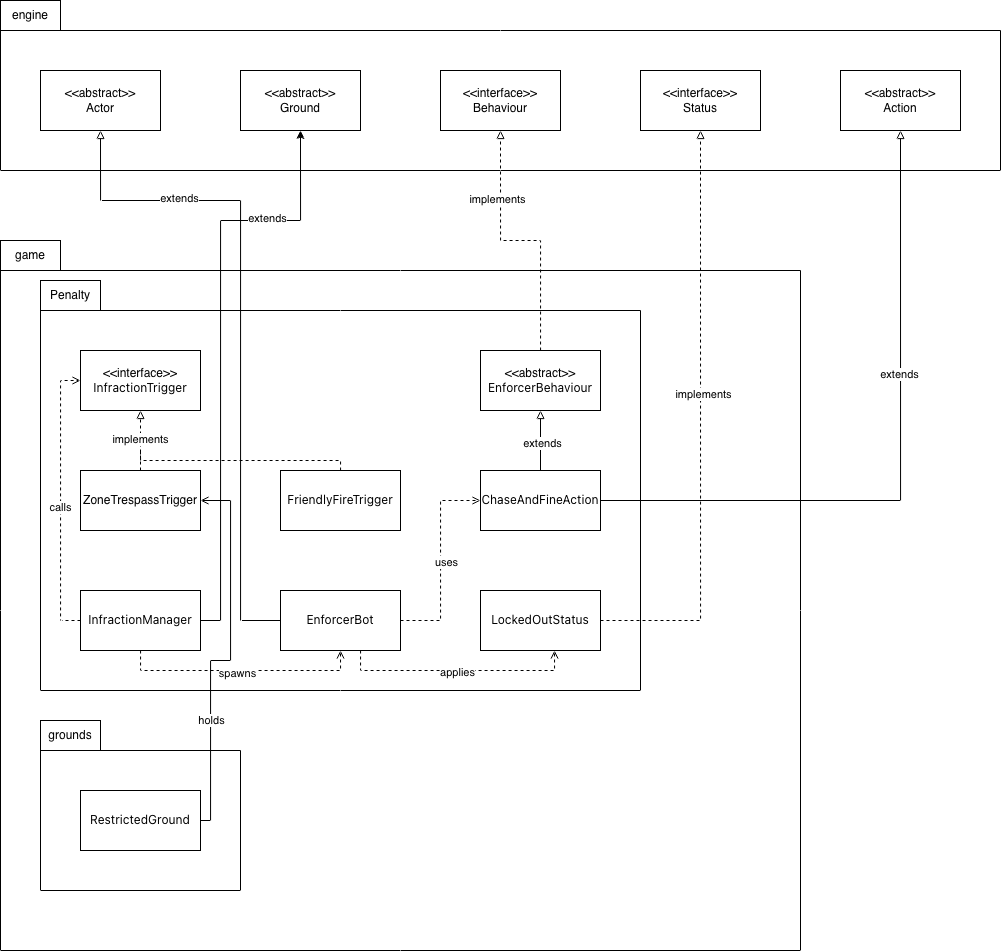

The diagram above was exported from draw.io. Its source (the exported page's mxGraphModel, read from the mxfile embedded in the PNG):
<mxGraphModel dx="1261" dy="824" grid="1" gridSize="10" guides="1" tooltips="1" connect="1" arrows="1" fold="1" page="1" pageScale="1" pageWidth="827" pageHeight="1169" math="0" shadow="0">
  <root>
    <mxCell id="0" />
    <mxCell id="1" parent="0" />
    <mxCell id="Qbqf5DIoDMjGgZueruv1-1" parent="1" style="swimlane;startSize=0;" value="" vertex="1">
      <mxGeometry height="140" width="1000" x="40" y="80" as="geometry" />
    </mxCell>
    <mxCell id="Qbqf5DIoDMjGgZueruv1-5" parent="Qbqf5DIoDMjGgZueruv1-1" style="rounded=0;whiteSpace=wrap;html=1;" value="&lt;div&gt;&amp;lt;&amp;lt;abstract&amp;gt;&amp;gt;&lt;/div&gt;&lt;div&gt;&lt;/div&gt;Actor" vertex="1">
      <mxGeometry height="60" width="120" x="40" y="40" as="geometry" />
    </mxCell>
    <mxCell id="Qbqf5DIoDMjGgZueruv1-4" parent="Qbqf5DIoDMjGgZueruv1-1" style="rounded=0;whiteSpace=wrap;html=1;" value="&lt;div&gt;&amp;lt;&amp;lt;abstract&amp;gt;&amp;gt;&lt;/div&gt;&lt;div&gt;&lt;/div&gt;Ground" vertex="1">
      <mxGeometry height="60" width="120" x="240" y="40" as="geometry" />
    </mxCell>
    <mxCell id="Qbqf5DIoDMjGgZueruv1-3" parent="Qbqf5DIoDMjGgZueruv1-1" style="rounded=0;whiteSpace=wrap;html=1;" value="&amp;lt;&amp;lt;interface&amp;gt;&amp;gt;&lt;div&gt;Behaviour&lt;/div&gt;" vertex="1">
      <mxGeometry height="60" width="120" x="440" y="40" as="geometry" />
    </mxCell>
    <mxCell id="Qbqf5DIoDMjGgZueruv1-6" parent="Qbqf5DIoDMjGgZueruv1-1" style="rounded=0;whiteSpace=wrap;html=1;" value="&amp;lt;&amp;lt;interface&amp;gt;&amp;gt;&lt;div&gt;Status&lt;/div&gt;" vertex="1">
      <mxGeometry height="60" width="120" x="640" y="40" as="geometry" />
    </mxCell>
    <mxCell id="Qbqf5DIoDMjGgZueruv1-28" parent="Qbqf5DIoDMjGgZueruv1-1" style="rounded=0;whiteSpace=wrap;html=1;" value="&lt;div&gt;&amp;lt;&amp;lt;abstract&amp;gt;&amp;gt;&lt;/div&gt;Action" vertex="1">
      <mxGeometry height="60" width="120" x="840" y="40" as="geometry" />
    </mxCell>
    <mxCell id="Qbqf5DIoDMjGgZueruv1-2" parent="1" style="rounded=0;whiteSpace=wrap;html=1;" value="engine" vertex="1">
      <mxGeometry height="30" width="60" x="40" y="50" as="geometry" />
    </mxCell>
    <mxCell id="Qbqf5DIoDMjGgZueruv1-10" parent="1" style="swimlane;startSize=0;" value="" vertex="1">
      <mxGeometry height="680" width="800" x="40" y="320" as="geometry" />
    </mxCell>
    <mxCell id="Qbqf5DIoDMjGgZueruv1-13" parent="Qbqf5DIoDMjGgZueruv1-10" style="swimlane;startSize=0;" value="" vertex="1">
      <mxGeometry height="380" width="600" x="40" y="40" as="geometry" />
    </mxCell>
    <mxCell id="Qbqf5DIoDMjGgZueruv1-20" parent="Qbqf5DIoDMjGgZueruv1-13" style="rounded=0;whiteSpace=wrap;html=1;" value="&amp;lt;&amp;lt;interface&amp;gt;&amp;gt;&lt;div&gt;&lt;span style=&quot;font-family: &amp;quot;Anthropic Sans&amp;quot;, -apple-system, &amp;quot;system-ui&amp;quot;, &amp;quot;Segoe UI&amp;quot;, sans-serif; text-align: start; text-wrap-mode: nowrap;&quot;&gt;InfractionTrigger&lt;/span&gt;&lt;/div&gt;" vertex="1">
      <mxGeometry height="60" width="120" x="40" y="40" as="geometry" />
    </mxCell>
    <mxCell id="Qbqf5DIoDMjGgZueruv1-19" parent="Qbqf5DIoDMjGgZueruv1-13" style="rounded=0;whiteSpace=wrap;html=1;" value="&amp;lt;&amp;lt;abstract&amp;gt;&amp;gt;&lt;div&gt;&lt;span style=&quot;font-family: &amp;quot;Anthropic Sans&amp;quot;, -apple-system, &amp;quot;system-ui&amp;quot;, &amp;quot;Segoe UI&amp;quot;, sans-serif; text-align: start; text-wrap-mode: nowrap;&quot;&gt;EnforcerBehaviour&lt;/span&gt;&lt;/div&gt;" vertex="1">
      <mxGeometry height="60" width="120" x="440" y="40" as="geometry" />
    </mxCell>
    <mxCell id="Qbqf5DIoDMjGgZueruv1-42" edge="1" parent="Qbqf5DIoDMjGgZueruv1-13" source="Qbqf5DIoDMjGgZueruv1-18" style="edgeStyle=orthogonalEdgeStyle;rounded=0;orthogonalLoop=1;jettySize=auto;html=1;entryX=0.5;entryY=1;entryDx=0;entryDy=0;dashed=1;endArrow=block;endFill=0;" target="Qbqf5DIoDMjGgZueruv1-20" value="implements">
      <mxGeometry relative="1" as="geometry" />
    </mxCell>
    <mxCell id="Qbqf5DIoDMjGgZueruv1-18" parent="Qbqf5DIoDMjGgZueruv1-13" style="rounded=0;whiteSpace=wrap;html=1;" value="ZoneTrespassTrigger" vertex="1">
      <mxGeometry height="60" width="120" x="40" y="160" as="geometry" />
    </mxCell>
    <mxCell id="Qbqf5DIoDMjGgZueruv1-43" edge="1" parent="Qbqf5DIoDMjGgZueruv1-13" source="Qbqf5DIoDMjGgZueruv1-17" style="edgeStyle=orthogonalEdgeStyle;rounded=0;orthogonalLoop=1;jettySize=auto;html=1;endArrow=none;endFill=0;dashed=1;">
      <mxGeometry relative="1" as="geometry">
        <Array as="points">
          <mxPoint x="300" y="150" />
          <mxPoint x="100" y="150" />
        </Array>
        <mxPoint x="100" y="140" as="targetPoint" />
      </mxGeometry>
    </mxCell>
    <mxCell id="Qbqf5DIoDMjGgZueruv1-17" parent="Qbqf5DIoDMjGgZueruv1-13" style="rounded=0;whiteSpace=wrap;html=1;" value="&lt;span style=&quot;font-family: &amp;quot;Anthropic Sans&amp;quot;, -apple-system, &amp;quot;system-ui&amp;quot;, &amp;quot;Segoe UI&amp;quot;, sans-serif; text-align: start; text-wrap-mode: nowrap;&quot;&gt;FriendlyFireTrigger&lt;/span&gt;" vertex="1">
      <mxGeometry height="60" width="120" x="240" y="160" as="geometry" />
    </mxCell>
    <mxCell id="Qbqf5DIoDMjGgZueruv1-40" edge="1" parent="Qbqf5DIoDMjGgZueruv1-13" source="Qbqf5DIoDMjGgZueruv1-16" style="edgeStyle=orthogonalEdgeStyle;rounded=0;orthogonalLoop=1;jettySize=auto;html=1;entryX=0.5;entryY=1;entryDx=0;entryDy=0;endArrow=block;endFill=0;" target="Qbqf5DIoDMjGgZueruv1-19">
      <mxGeometry relative="1" as="geometry" />
    </mxCell>
    <mxCell id="Qbqf5DIoDMjGgZueruv1-41" connectable="0" parent="Qbqf5DIoDMjGgZueruv1-40" style="edgeLabel;html=1;align=center;verticalAlign=middle;resizable=0;points=[];" value="extends" vertex="1">
      <mxGeometry relative="1" x="-0.0667" y="-1" as="geometry">
        <mxPoint as="offset" />
      </mxGeometry>
    </mxCell>
    <mxCell id="Qbqf5DIoDMjGgZueruv1-16" parent="Qbqf5DIoDMjGgZueruv1-13" style="rounded=0;whiteSpace=wrap;html=1;" value="&lt;span style=&quot;font-family: &amp;quot;Anthropic Sans&amp;quot;, -apple-system, &amp;quot;system-ui&amp;quot;, &amp;quot;Segoe UI&amp;quot;, sans-serif; text-align: start; text-wrap-mode: nowrap;&quot;&gt;ChaseAndFineAction&lt;/span&gt;" vertex="1">
      <mxGeometry height="60" width="120" x="440" y="160" as="geometry" />
    </mxCell>
    <mxCell id="Qbqf5DIoDMjGgZueruv1-45" edge="1" parent="Qbqf5DIoDMjGgZueruv1-13" source="Qbqf5DIoDMjGgZueruv1-15" style="edgeStyle=orthogonalEdgeStyle;rounded=0;orthogonalLoop=1;jettySize=auto;html=1;entryX=0;entryY=0.5;entryDx=0;entryDy=0;endArrow=open;endFill=0;dashed=1;" target="Qbqf5DIoDMjGgZueruv1-20">
      <mxGeometry relative="1" as="geometry">
        <Array as="points">
          <mxPoint x="20" y="310" />
          <mxPoint x="20" y="70" />
        </Array>
      </mxGeometry>
    </mxCell>
    <mxCell id="Qbqf5DIoDMjGgZueruv1-46" connectable="0" parent="Qbqf5DIoDMjGgZueruv1-45" style="edgeLabel;html=1;align=center;verticalAlign=middle;resizable=0;points=[];" value="calls" vertex="1">
      <mxGeometry relative="1" x="-0.0429" y="1" as="geometry">
        <mxPoint as="offset" />
      </mxGeometry>
    </mxCell>
    <mxCell id="Qbqf5DIoDMjGgZueruv1-15" parent="Qbqf5DIoDMjGgZueruv1-13" style="rounded=0;whiteSpace=wrap;html=1;" value="&lt;span style=&quot;font-family: &amp;quot;Anthropic Sans&amp;quot;, -apple-system, &amp;quot;system-ui&amp;quot;, &amp;quot;Segoe UI&amp;quot;, sans-serif; text-align: start; text-wrap-mode: nowrap;&quot;&gt;InfractionManager&lt;/span&gt;" vertex="1">
      <mxGeometry height="60" width="120" x="40" y="280" as="geometry" />
    </mxCell>
    <mxCell id="Qbqf5DIoDMjGgZueruv1-22" parent="Qbqf5DIoDMjGgZueruv1-13" style="rounded=0;whiteSpace=wrap;html=1;" value="&lt;span style=&quot;font-family: &amp;quot;Anthropic Sans&amp;quot;, -apple-system, &amp;quot;system-ui&amp;quot;, &amp;quot;Segoe UI&amp;quot;, sans-serif; text-align: start; text-wrap-mode: nowrap;&quot;&gt;LockedOutStatus&lt;/span&gt;" vertex="1">
      <mxGeometry height="60" width="120" x="440" y="280" as="geometry" />
    </mxCell>
    <mxCell id="Qbqf5DIoDMjGgZueruv1-55" edge="1" parent="Qbqf5DIoDMjGgZueruv1-10" source="Qbqf5DIoDMjGgZueruv1-24" style="edgeStyle=orthogonalEdgeStyle;rounded=0;orthogonalLoop=1;jettySize=auto;html=1;entryX=1;entryY=0.5;entryDx=0;entryDy=0;endArrow=open;endFill=0;" target="Qbqf5DIoDMjGgZueruv1-18">
      <mxGeometry relative="1" as="geometry">
        <Array as="points">
          <mxPoint x="210" y="550" />
          <mxPoint x="210" y="390" />
          <mxPoint x="230" y="390" />
          <mxPoint x="230" y="230" />
        </Array>
      </mxGeometry>
    </mxCell>
    <mxCell id="Qbqf5DIoDMjGgZueruv1-56" connectable="0" parent="Qbqf5DIoDMjGgZueruv1-55" style="edgeLabel;html=1;align=center;verticalAlign=middle;resizable=0;points=[];" value="&lt;code class=&quot;bg-text-200/5 border border-0.5 border-border-300 text-danger-000 whitespace-pre-wrap rounded-[0.4rem] px-1 py-px text-[0.9rem]&quot;&gt;&lt;/code&gt;holds" vertex="1">
      <mxGeometry relative="1" x="-0.4158" as="geometry">
        <mxPoint as="offset" />
      </mxGeometry>
    </mxCell>
    <mxCell id="Qbqf5DIoDMjGgZueruv1-24" parent="Qbqf5DIoDMjGgZueruv1-10" style="rounded=0;whiteSpace=wrap;html=1;" value="&lt;span style=&quot;font-family: &amp;quot;Anthropic Sans&amp;quot;, -apple-system, &amp;quot;system-ui&amp;quot;, &amp;quot;Segoe UI&amp;quot;, sans-serif; text-align: start; text-wrap-mode: nowrap;&quot;&gt;RestrictedGround&lt;/span&gt;" vertex="1">
      <mxGeometry height="60" width="120" x="80" y="520" as="geometry" />
    </mxCell>
    <mxCell id="Qbqf5DIoDMjGgZueruv1-25" parent="Qbqf5DIoDMjGgZueruv1-10" style="swimlane;startSize=0;" value="" vertex="1">
      <mxGeometry height="140" width="200" x="40" y="480" as="geometry" />
    </mxCell>
    <mxCell id="Qbqf5DIoDMjGgZueruv1-26" parent="Qbqf5DIoDMjGgZueruv1-10" style="rounded=0;whiteSpace=wrap;html=1;" value="grounds" vertex="1">
      <mxGeometry height="30" width="60" x="40" y="450" as="geometry" />
    </mxCell>
    <mxCell id="Qbqf5DIoDMjGgZueruv1-12" parent="1" style="rounded=0;whiteSpace=wrap;html=1;" value="game" vertex="1">
      <mxGeometry height="30" width="60" x="40" y="290" as="geometry" />
    </mxCell>
    <mxCell id="Qbqf5DIoDMjGgZueruv1-14" parent="1" style="rounded=0;whiteSpace=wrap;html=1;" value="Penalty" vertex="1">
      <mxGeometry height="30" width="60" x="80" y="330" as="geometry" />
    </mxCell>
    <mxCell id="Qbqf5DIoDMjGgZueruv1-30" edge="1" parent="1" source="Qbqf5DIoDMjGgZueruv1-23" style="edgeStyle=orthogonalEdgeStyle;rounded=0;orthogonalLoop=1;jettySize=auto;html=1;entryX=0.5;entryY=1;entryDx=0;entryDy=0;endArrow=block;endFill=0;" target="Qbqf5DIoDMjGgZueruv1-5">
      <mxGeometry relative="1" as="geometry">
        <Array as="points">
          <mxPoint x="280" y="670" />
          <mxPoint x="280" y="250" />
          <mxPoint x="140" y="250" />
        </Array>
      </mxGeometry>
    </mxCell>
    <mxCell id="Qbqf5DIoDMjGgZueruv1-32" connectable="0" parent="Qbqf5DIoDMjGgZueruv1-30" style="edgeLabel;html=1;align=center;verticalAlign=middle;resizable=0;points=[];" value="extends" vertex="1">
      <mxGeometry relative="1" x="0.5582" y="-3" as="geometry">
        <mxPoint as="offset" />
      </mxGeometry>
    </mxCell>
    <mxCell id="Qbqf5DIoDMjGgZueruv1-49" edge="1" parent="1" source="Qbqf5DIoDMjGgZueruv1-23" style="edgeStyle=orthogonalEdgeStyle;rounded=0;orthogonalLoop=1;jettySize=auto;html=1;entryX=0;entryY=0.5;entryDx=0;entryDy=0;dashed=1;endArrow=open;endFill=0;" target="Qbqf5DIoDMjGgZueruv1-16">
      <mxGeometry relative="1" as="geometry" />
    </mxCell>
    <mxCell id="Qbqf5DIoDMjGgZueruv1-50" connectable="0" parent="Qbqf5DIoDMjGgZueruv1-49" style="edgeLabel;html=1;align=center;verticalAlign=middle;resizable=0;points=[];" value="uses" vertex="1">
      <mxGeometry relative="1" x="-0.01" y="-5" as="geometry">
        <mxPoint as="offset" />
      </mxGeometry>
    </mxCell>
    <mxCell id="Qbqf5DIoDMjGgZueruv1-23" parent="1" style="rounded=0;whiteSpace=wrap;html=1;" value="&lt;span style=&quot;font-family: &amp;quot;Anthropic Sans&amp;quot;, -apple-system, &amp;quot;system-ui&amp;quot;, &amp;quot;Segoe UI&amp;quot;, sans-serif; text-align: start; text-wrap-mode: nowrap;&quot;&gt;EnforcerBot&lt;/span&gt;" vertex="1">
      <mxGeometry height="60" width="120" x="320" y="640" as="geometry" />
    </mxCell>
    <mxCell id="Qbqf5DIoDMjGgZueruv1-29" edge="1" parent="1" source="Qbqf5DIoDMjGgZueruv1-19" style="edgeStyle=orthogonalEdgeStyle;rounded=0;orthogonalLoop=1;jettySize=auto;html=1;entryX=0.5;entryY=1;entryDx=0;entryDy=0;dashed=1;endArrow=block;endFill=0;" target="Qbqf5DIoDMjGgZueruv1-3">
      <mxGeometry relative="1" as="geometry" />
    </mxCell>
    <mxCell id="Qbqf5DIoDMjGgZueruv1-33" connectable="0" parent="Qbqf5DIoDMjGgZueruv1-29" style="edgeLabel;html=1;align=center;verticalAlign=middle;resizable=0;points=[];" value="implements" vertex="1">
      <mxGeometry relative="1" x="0.4769" y="4" as="geometry">
        <mxPoint as="offset" />
      </mxGeometry>
    </mxCell>
    <mxCell id="Qbqf5DIoDMjGgZueruv1-31" edge="1" parent="1" source="Qbqf5DIoDMjGgZueruv1-22" style="edgeStyle=orthogonalEdgeStyle;rounded=0;orthogonalLoop=1;jettySize=auto;html=1;entryX=0.5;entryY=1;entryDx=0;entryDy=0;dashed=1;endArrow=block;endFill=0;" target="Qbqf5DIoDMjGgZueruv1-6">
      <mxGeometry relative="1" as="geometry" />
    </mxCell>
    <mxCell id="Qbqf5DIoDMjGgZueruv1-34" connectable="0" parent="Qbqf5DIoDMjGgZueruv1-31" style="edgeLabel;html=1;align=center;verticalAlign=middle;resizable=0;points=[];" value="&lt;code class=&quot;bg-text-200/5 border border-0.5 border-border-300 text-danger-000 whitespace-pre-wrap rounded-[0.4rem] px-1 py-px text-[0.9rem]&quot;&gt;&lt;/code&gt;implements" vertex="1">
      <mxGeometry relative="1" x="0.1051" y="-2" as="geometry">
        <mxPoint as="offset" />
      </mxGeometry>
    </mxCell>
    <mxCell id="Qbqf5DIoDMjGgZueruv1-36" edge="1" parent="1" source="Qbqf5DIoDMjGgZueruv1-15" style="edgeStyle=orthogonalEdgeStyle;rounded=0;orthogonalLoop=1;jettySize=auto;html=1;entryX=0.5;entryY=1;entryDx=0;entryDy=0;" target="Qbqf5DIoDMjGgZueruv1-4">
      <mxGeometry relative="1" as="geometry">
        <Array as="points">
          <mxPoint x="260" y="670" />
          <mxPoint x="260" y="270" />
          <mxPoint x="340" y="270" />
        </Array>
      </mxGeometry>
    </mxCell>
    <mxCell id="Qbqf5DIoDMjGgZueruv1-37" connectable="0" parent="Qbqf5DIoDMjGgZueruv1-36" style="edgeLabel;html=1;align=center;verticalAlign=middle;resizable=0;points=[];" value="extends" vertex="1">
      <mxGeometry relative="1" x="0.5797" y="3" as="geometry">
        <mxPoint as="offset" />
      </mxGeometry>
    </mxCell>
    <mxCell id="Qbqf5DIoDMjGgZueruv1-38" edge="1" parent="1" source="Qbqf5DIoDMjGgZueruv1-16" style="edgeStyle=orthogonalEdgeStyle;rounded=0;orthogonalLoop=1;jettySize=auto;html=1;entryX=0.5;entryY=1;entryDx=0;entryDy=0;endArrow=block;endFill=0;" target="Qbqf5DIoDMjGgZueruv1-28">
      <mxGeometry relative="1" as="geometry" />
    </mxCell>
    <mxCell id="Qbqf5DIoDMjGgZueruv1-39" connectable="0" parent="Qbqf5DIoDMjGgZueruv1-38" style="edgeLabel;html=1;align=center;verticalAlign=middle;resizable=0;points=[];" value="extends" vertex="1">
      <mxGeometry relative="1" x="0.2716" y="2" as="geometry">
        <mxPoint as="offset" />
      </mxGeometry>
    </mxCell>
    <mxCell id="Qbqf5DIoDMjGgZueruv1-47" edge="1" parent="1" source="Qbqf5DIoDMjGgZueruv1-15" style="edgeStyle=orthogonalEdgeStyle;rounded=0;orthogonalLoop=1;jettySize=auto;html=1;entryX=0.5;entryY=1;entryDx=0;entryDy=0;dashed=1;endArrow=open;endFill=0;" target="Qbqf5DIoDMjGgZueruv1-23">
      <mxGeometry relative="1" as="geometry">
        <Array as="points">
          <mxPoint x="180" y="720" />
          <mxPoint x="380" y="720" />
        </Array>
      </mxGeometry>
    </mxCell>
    <mxCell id="Qbqf5DIoDMjGgZueruv1-48" connectable="0" parent="Qbqf5DIoDMjGgZueruv1-47" style="edgeLabel;html=1;align=center;verticalAlign=middle;resizable=0;points=[];" value="spawns" vertex="1">
      <mxGeometry relative="1" x="-0.0333" y="-2" as="geometry">
        <mxPoint as="offset" />
      </mxGeometry>
    </mxCell>
    <mxCell id="Qbqf5DIoDMjGgZueruv1-52" edge="1" parent="1" source="Qbqf5DIoDMjGgZueruv1-23" style="edgeStyle=orthogonalEdgeStyle;rounded=0;orthogonalLoop=1;jettySize=auto;html=1;entryX=0.617;entryY=1;entryDx=0;entryDy=0;entryPerimeter=0;dashed=1;endArrow=open;endFill=0;" target="Qbqf5DIoDMjGgZueruv1-22">
      <mxGeometry relative="1" as="geometry">
        <Array as="points">
          <mxPoint x="400" y="720" />
          <mxPoint x="594" y="720" />
        </Array>
      </mxGeometry>
    </mxCell>
    <mxCell id="Qbqf5DIoDMjGgZueruv1-53" connectable="0" parent="Qbqf5DIoDMjGgZueruv1-52" style="edgeLabel;html=1;align=center;verticalAlign=middle;resizable=0;points=[];" value="&lt;code class=&quot;bg-text-200/5 border border-0.5 border-border-300 text-danger-000 whitespace-pre-wrap rounded-[0.4rem] px-1 py-px text-[0.9rem]&quot;&gt;&lt;/code&gt;applies" vertex="1">
      <mxGeometry relative="1" x="-0.0085" y="-1" as="geometry">
        <mxPoint as="offset" />
      </mxGeometry>
    </mxCell>
  </root>
</mxGraphModel>